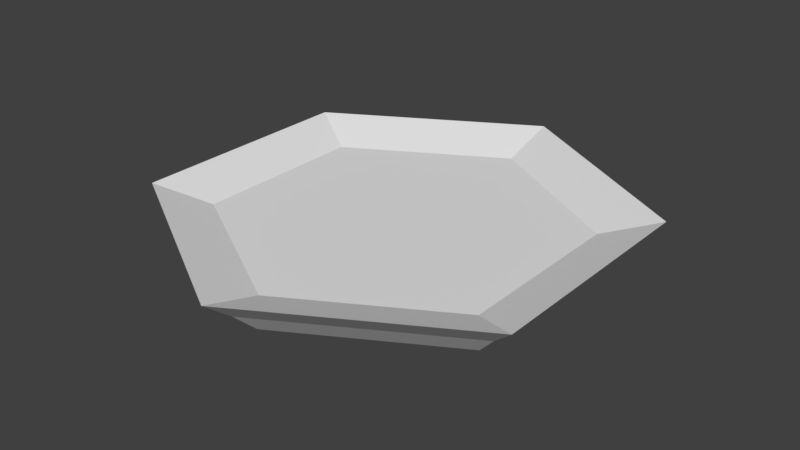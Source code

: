 # Source: dish.blend  (saved by Blender 2.79.0; exported with 4.5.12 LTS)
import bpy
from mathutils import Matrix  # noqa: F401  (used for matrix-valued properties, if any)

bpy.ops.wm.read_factory_settings(use_empty=True)
scene = bpy.context.scene
scene.name = 'Scene'

# ---- collections
col_collection_1 = bpy.data.collections.new('Collection 1'); scene.collection.children.link(col_collection_1)

# ---- materials (node trees are filled in below, after node groups)
mat_material_001 = bpy.data.materials.new('Material.001')
mat_material_001.alpha_threshold = 0.0
mat_material_001.use_transparent_shadow = False
mat_material_001.roughness = 0.5

# ---- material node trees

# ---- world
world_world = bpy.data.worlds.new('World'); scene.world = world_world
world_world.color = (0.05088, 0.05088, 0.05088)
world_world.use_sun_shadow = False
world_world.sun_shadow_jitter_overblur = 0.0
world_world.cycles.sampling_method = 'MANUAL'

# ---- meshes
me_circle_009 = bpy.data.meshes.new('Circle.009')
me_circle_009.from_pydata([(-7.412e-10, 0.1666, 0.007011), (-0.1443, 0.08332, 0.007011), (-0.1443, -0.08332, 0.007011), (1.519e-08, -0.1666, 0.007011), (0.1443, -0.08332, 0.007011), (0.1443, 0.08332, 0.007011), (1.017e-09, 0.1704, -0.02124), (-0.1476, 0.08522, -0.02124), (-0.1476, -0.08522, -0.02124), (1.592e-08, -0.1704, -0.02124), (0.1476, -0.08522, -0.02124), (0.1476, 0.08522, -0.02124), (-0.1919, 0.1108, 0.02334), (0.0, 0.2216, 0.02334), (-0.1919, -0.1108, 0.02334), (1.938e-08, -0.2216, 0.02334), (0.1919, -0.1108, 0.02334), (0.1919, 0.1108, 0.02334), (0.1679, -0.09691, 0.001051), (0.1679, 0.09691, 0.001051), (-0.1679, -0.09691, 0.001051), (1.752e-08, -0.1938, 0.001051), (5.773e-10, 0.1938, 0.001051), (-0.1679, 0.09691, 0.001051)], [], [(19, 18, 10, 11), (21, 20, 8, 9), (23, 22, 6, 7), (22, 19, 11, 6), (18, 21, 9, 10), (20, 23, 7, 8), (7, 6, 11, 10, 9, 8), (1, 2, 3, 4, 5, 0), (1, 0, 13, 12), (2, 1, 12, 14), (3, 2, 14, 15), (4, 3, 15, 16), (5, 4, 16, 17), (0, 5, 17, 13), (14, 12, 23, 20), (16, 15, 21, 18), (13, 17, 19, 22), (12, 13, 22, 23), (15, 14, 20, 21), (17, 16, 18, 19)])
_uv = me_circle_009.uv_layers.new(name='UVMap')
_uv.uv.foreach_set('vector', [0.5339, 0.1991, 0.2927, 0.06153, 0.2941, 0.0001014, 0.5878, 0.1697, 0.0528, 0.2014, 0.05404, 0.4791, 0.0001014, 0.5085, 0.0003245, 0.1694, 0.2953, 0.6165, 0.5353, 0.4767, 0.5878, 0.5087, 0.2938, 0.6779, 0.5353, 0.4767, 0.5339, 0.1991, 0.5878, 0.1697, 0.5878, 0.5087, 0.2927, 0.06153, 0.0528, 0.2014, 0.0003245, 0.1694, 0.2941, 0.0001014, 0.05404, 0.4791, 0.2953, 0.6165, 0.2938, 0.6779, 0.0001014, 0.5085, 0.8969, 0.0001014, 0.9999, 0.1785, 0.8969, 0.3568, 0.691, 0.3568, 0.588, 0.1785, 0.691, 0.0001015, 0.2921, 0.4965, 0.1562, 0.4163, 0.1582, 0.2587, 0.2959, 0.1815, 0.4316, 0.2619, 0.4299, 0.4195, 0.2921, 0.4965, 0.4299, 0.4195, 0.4855, 0.4527, 0.2912, 0.5614, 0.1562, 0.4163, 0.2921, 0.4965, 0.2912, 0.5614, 0.0997, 0.4479, 0.1582, 0.2587, 0.1562, 0.4163, 0.0997, 0.4479, 0.1026, 0.2255, 0.2959, 0.1815, 0.1582, 0.2587, 0.1026, 0.2255, 0.2968, 0.1166, 0.4316, 0.2619, 0.2959, 0.1815, 0.2968, 0.1166, 0.4882, 0.2303, 0.4299, 0.4195, 0.4316, 0.2619, 0.4882, 0.2303, 0.4855, 0.4527, 0.0997, 0.4479, 0.2912, 0.5614, 0.2953, 0.6165, 0.05404, 0.4791, 0.2968, 0.1166, 0.1026, 0.2255, 0.0528, 0.2014, 0.2927, 0.06153, 0.4855, 0.4527, 0.4882, 0.2303, 0.5339, 0.1991, 0.5353, 0.4767, 0.2912, 0.5614, 0.4855, 0.4527, 0.5353, 0.4767, 0.2953, 0.6165, 0.1026, 0.2255, 0.0997, 0.4479, 0.05404, 0.4791, 0.0528, 0.2014, 0.4882, 0.2303, 0.2968, 0.1166, 0.2927, 0.06153, 0.5339, 0.1991])
me_circle_009.materials.append(mat_material_001)
me_circle_009.use_remesh_preserve_volume = False
me_circle_009.use_remesh_preserve_attributes = False
me_circle_009.use_mirror_vertex_groups = False
me_circle_009.use_paint_bone_selection = False
me_circle_009.use_paint_mask = True
me_circle_009.update()

# ---- objects
ob_plato = bpy.data.objects.new('Plato', me_circle_009)

# ---- transforms, parenting, visibility, modifiers, constraints
ob_plato.location = (0.0, 0.0, 0.0)
ob_plato.lineart.crease_threshold = 0.0

# ---- collection membership
col_collection_1.objects.link(ob_plato)

# ---- scene / render settings (as saved in the file)
scene.frame_start = 1; scene.frame_end = 250; scene.frame_set(1)
scene.render.engine = 'BLENDER_EEVEE_NEXT'
scene.render.resolution_percentage = 50
scene.render.dither_intensity = 0.0
scene.cycles.use_denoising = False
scene.cycles.samples = 128
scene.cycles.sampling_pattern = 'TABULATED_SOBOL'
scene.cycles.use_adaptive_sampling = False
scene.cycles.use_light_tree = False
scene.cycles.blur_glossy = 0.0
scene.cycles.sample_clamp_indirect = 0.0
scene.view_settings.view_transform = 'Standard'
bpy.context.view_layer.update()

# ---- added for rendering (the .blend has no active camera and no usable light): camera, sun
cam_auto = bpy.data.cameras.new('AutoCamera')
cam_auto.lens = 50.0
cam_auto.sensor_width = 36.0
cam_auto.clip_end = 1000.0
ob_auto_camera = bpy.data.objects.new('AutoCamera', cam_auto)
scene.collection.objects.link(ob_auto_camera)
ob_auto_camera.location = (0.544094, -0.652913, 0.436326)
ob_auto_camera.rotation_euler = (1.09748, -7.21219e-08, 0.694738)
scene.camera = ob_auto_camera
light_auto_sun = bpy.data.lights.new('AutoSun', 'SUN')
light_auto_sun.energy = 3.0
light_auto_sun.angle = 0.0523599
ob_auto_sun = bpy.data.objects.new('AutoSun', light_auto_sun)
scene.collection.objects.link(ob_auto_sun)
ob_auto_sun.rotation_euler = (0.872665, 0.174533, 0.523599)
bpy.context.view_layer.update()
